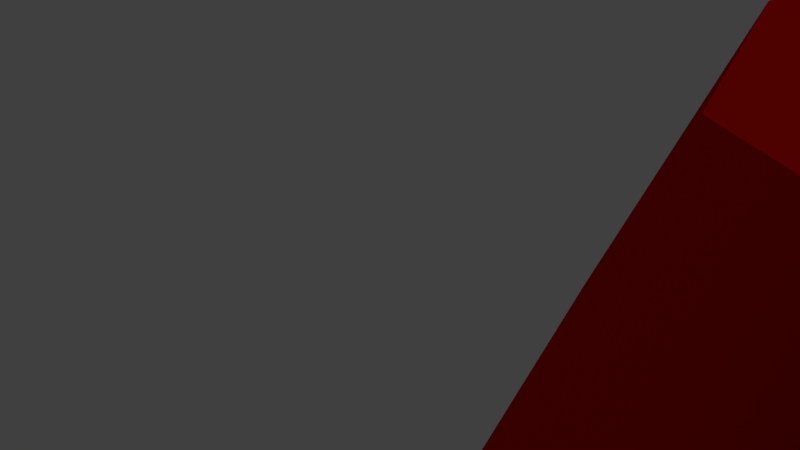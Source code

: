 # Source: cherry.blend  (saved by Blender 2.78.0; exported with 4.5.12 LTS)
import bpy
from mathutils import Matrix  # noqa: F401  (used for matrix-valued properties, if any)

bpy.ops.wm.read_factory_settings(use_empty=True)
scene = bpy.context.scene
scene.name = 'Scene'

# ---- collections
col_collection_1 = bpy.data.collections.new('Collection 1'); scene.collection.children.link(col_collection_1)

# ---- materials (node trees are filled in below, after node groups)
mat_leaf = bpy.data.materials.new('Leaf')
mat_leaf.alpha_threshold = 0.0
mat_leaf.use_transparent_shadow = False
mat_leaf.diffuse_color = (0.03424, 1.0, 0.0, 1.0)
mat_leaf.roughness = 0.5
mat_leaf.specular_intensity = 0.0
mat_wood = bpy.data.materials.new('Wood')
mat_wood.alpha_threshold = 0.0
mat_wood.use_transparent_shadow = False
mat_wood.diffuse_color = (0.1329, 0.03869, 0.005279, 1.0)
mat_wood.roughness = 0.5
mat_wood.specular_intensity = 0.0
mat_cherry2 = bpy.data.materials.new('Cherry2')
mat_cherry2.alpha_threshold = 0.0
mat_cherry2.use_transparent_shadow = False
mat_cherry2.diffuse_color = (0.1959, 0.0485, 0.0, 1.0)
mat_cherry2.roughness = 0.5
mat_cherry2.specular_intensity = 0.0
mat_cherry1 = bpy.data.materials.new('Cherry1')
mat_cherry1.alpha_threshold = 0.0
mat_cherry1.use_transparent_shadow = False
mat_cherry1.diffuse_color = (0.2265, 0.001371, 0.0, 1.0)
mat_cherry1.roughness = 0.5
mat_cherry1.specular_intensity = 0.0

# ---- material node trees

# ---- world
world_world = bpy.data.worlds.new('World'); scene.world = world_world
world_world.color = (0.05088, 0.05088, 0.05088)
world_world.use_sun_shadow = False
world_world.sun_shadow_jitter_overblur = 0.0
world_world.cycles.sampling_method = 'MANUAL'

# ---- cameras
cam_camera_001 = bpy.data.cameras.new('Camera.001')
cam_camera_001.clip_end = 100.0
cam_camera_001.lens = 35.0
cam_camera_001.sensor_width = 32.0
cam_camera_001.sensor_height = 18.0
cam_camera_001.display_size = 2.0
cam_camera_001.dof.focus_distance = 0.0
cam_camera_001.dof.aperture_fstop = 128.0
cam_camera_001.dof.aperture_blades = 6

# ---- lights
light_hemi = bpy.data.lights.new('Hemi', 'SUN')
light_hemi.transmission_factor = 0.0
light_hemi.angle = 0.1993
light_hemi.energy = 1.0
light_hemi.shadow_buffer_clip_start = 0.5
light_hemi.shadow_soft_size = 0.1
light_hemi.shadow_cascade_max_distance = 1000.0

# ---- meshes
me_cube_003 = bpy.data.meshes.new('Cube.003')
me_cube_003.from_pydata([(0.3298, 3.815e-06, -0.9007), (0.1834, 3.815e-06, -0.5472), (0.3298, 3.815e-06, -0.1936), (0.4334, -0.25, -0.9007), (0.3298, -0.3535, -0.5472), (0.4334, -0.25, -0.1936), (-0.4537, 0.25, -0.1936), (-0.3501, 0.3536, -0.5472), (-0.4537, 0.25, -0.9007), (0.6834, 3.815e-06, -0.04718), (0.6834, -0.3535, -0.9007), (-0.3501, 3.815e-06, -0.1936), (-0.2037, 3.815e-06, -0.5472), (-0.3501, 3.815e-06, -0.9007), (0.6834, -0.5, -0.5472), (0.6834, -0.3535, -0.1936), (-0.4537, -0.25, -0.1936), (-0.3501, -0.3535, -0.5472), (-0.4537, -0.25, -0.9007), (0.9334, -0.25, -0.9007), (1.037, -0.3535, -0.5472), (-0.7037, -0.3535, -0.1936), (-0.7037, -0.5, -0.5472), (-0.7037, -0.3535, -0.9007), (0.9334, -0.25, -0.1936), (-0.7037, 3.815e-06, -0.04718), (-0.9537, -0.25, -0.1936), (-1.057, -0.3535, -0.5472), (-0.9537, -0.25, -0.9007), (1.037, 3.815e-06, -0.9007), (1.183, 3.815e-06, -0.5472), (-1.057, 3.815e-06, -0.1936), (-1.204, 3.815e-06, -0.5472), (-1.057, 3.815e-06, -0.9007), (-0.7037, 3.815e-06, -1.047), (1.037, 3.815e-06, -0.1936), (-0.9537, 0.25, -0.1936), (-1.057, 0.3536, -0.5472), (-0.9537, 0.25, -0.9007), (0.9334, 0.25, -0.9007), (1.037, 0.3536, -0.5472), (-0.7037, 0.3536, -0.1936), (-0.7037, 0.5, -0.5472), (-0.7037, 0.3536, -0.9007), (0.9334, 0.25, -0.1936), (0.6834, 3.815e-06, -1.047), (0.4334, 0.25, -0.1936), (0.3298, 0.3536, -0.5472), (0.4334, 0.25, -0.9007), (0.6834, 0.3536, -0.1936), (0.6834, 0.5, -0.5472), (0.6834, 0.3536, -0.9007), (-0.6887, 0.08001, -0.1661), (0.201, 0.08001, 1.259), (-0.6349, 0.05657, -0.1835), (0.1829, 0.05657, 1.206), (-0.6126, 3.815e-06, -0.1907), (0.1755, 3.815e-06, 1.183), (-0.6349, -0.05657, -0.1835), (0.1829, -0.05657, 1.206), (-0.6887, -0.08, -0.1661), (0.201, -0.08, 1.259), (-0.7426, -0.05657, -0.1488), (0.2191, -0.05657, 1.313), (-0.7649, 3.815e-06, -0.1416), (0.2266, 3.815e-06, 1.335), (-0.7426, 0.05657, -0.1488), (0.2191, 0.05657, 1.313), (-0.05457, 0.08001, 1.05), (-0.4838, 0.08001, 0.4699), (-0.316, 0.08001, 0.705), (-0.4459, 0.05657, 0.4232), (-0.01875, 0.05657, 1.005), (-0.2797, 0.05657, 0.66), (-0.4299, 3.815e-06, 0.4044), (-0.004037, 3.815e-06, 0.9865), (-0.2646, 3.815e-06, 0.6415), (-0.4459, -0.05657, 0.4232), (-0.01875, -0.05657, 1.005), (-0.2797, -0.05657, 0.66), (-0.4838, -0.08, 0.4699), (-0.05457, -0.08, 1.05), (-0.316, -0.08, 0.705), (-0.5216, -0.05657, 0.5165), (-0.09038, -0.05657, 1.094), (-0.3522, -0.05657, 0.7501), (-0.5373, 3.815e-06, 0.5352), (-0.1051, 3.815e-06, 1.113), (-0.3672, 3.815e-06, 0.7686), (-0.5216, 0.05657, 0.5165), (-0.09038, 0.05657, 1.094), (-0.3522, 0.05657, 0.7501), (0.655, 0.05657, 0.3639), (0.7032, 0.08, 0.3934), (0.635, 3.815e-06, 0.3517), (0.655, -0.05657, 0.3639), (0.7032, -0.08, 0.3934), (0.7515, -0.05657, 0.4228), (0.7715, 3.815e-06, 0.4351), (0.7515, 0.05657, 0.4228), (0.6489, 0.05657, -0.1641), (0.7046, 0.08, -0.1544), (0.6258, 3.815e-06, -0.1681), (0.6489, -0.05657, -0.1641), (0.7046, -0.08, -0.1544), (0.7603, -0.05657, -0.1446), (0.7834, 3.815e-06, -0.1406), (0.7603, 0.05657, -0.1446)], [], [(43, 42, 7, 8), (41, 25, 6), (34, 43, 8), (42, 41, 6, 7), (8, 7, 12, 13), (6, 25, 11), (34, 8, 13), (7, 6, 11, 12), (13, 12, 17, 18), (11, 25, 16), (34, 13, 18), (12, 11, 16, 17), (18, 17, 22, 23), (16, 25, 21), (34, 18, 23), (17, 16, 21, 22), (23, 22, 27, 28), (21, 25, 26), (34, 23, 28), (22, 21, 26, 27), (27, 26, 31, 32), (28, 27, 32, 33), (26, 25, 31), (34, 28, 33), (34, 33, 38), (32, 31, 36, 37), (33, 32, 37, 38), (31, 25, 36), (34, 38, 43), (37, 36, 41, 42), (38, 37, 42, 43), (36, 25, 41), (51, 50, 40, 39), (49, 9, 44), (45, 51, 39), (50, 49, 44, 40), (39, 40, 30, 29), (44, 9, 35), (45, 39, 29), (40, 44, 35, 30), (29, 30, 20, 19), (35, 9, 24), (45, 29, 19), (30, 35, 24, 20), (19, 20, 14, 10), (24, 9, 15), (45, 19, 10), (20, 24, 15, 14), (10, 14, 4, 3), (15, 9, 5), (45, 10, 3), (14, 15, 5, 4), (4, 5, 2, 1), (3, 4, 1, 0), (5, 9, 2), (45, 3, 0), (45, 0, 48), (1, 2, 46, 47), (0, 1, 47, 48), (2, 9, 46), (45, 48, 51), (47, 46, 49, 50), (48, 47, 50, 51), (46, 9, 49), (66, 89, 69, 52), (54, 71, 74, 56), (56, 74, 77, 58), (58, 77, 80, 60), (60, 80, 83, 62), (62, 83, 86, 64), (53, 67, 99, 93), (64, 86, 89, 66), (52, 69, 71, 54), (52, 54, 56, 58, 60, 62, 64, 66), (90, 67, 53, 68), (87, 65, 67, 90), (84, 63, 65, 87), (81, 61, 63, 84), (78, 59, 61, 81), (75, 57, 59, 78), (72, 55, 57, 75), (90, 68, 70, 91), (91, 70, 69, 89), (87, 90, 91, 88), (88, 91, 89, 86), (84, 87, 88, 85), (85, 88, 86, 83), (81, 84, 85, 82), (82, 85, 83, 80), (78, 81, 82, 79), (79, 82, 80, 77), (75, 78, 79, 76), (76, 79, 77, 74), (72, 75, 76, 73), (73, 76, 74, 71), (68, 72, 73, 70), (70, 73, 71, 69), (68, 53, 55, 72), (97, 96, 104, 105), (67, 65, 98, 99), (65, 63, 97, 98), (63, 61, 96, 97), (61, 59, 95, 96), (59, 57, 94, 95), (57, 55, 92, 94), (55, 53, 93, 92), (100, 101, 107, 106, 105, 104, 103, 102), (95, 94, 102, 103), (92, 93, 101, 100), (93, 99, 107, 101), (98, 97, 105, 106), (96, 95, 103, 104), (94, 92, 100, 102), (99, 98, 106, 107)])
me_cube_003.polygons.foreach_set('material_index', [3, 3, 3, 3, 3, 3, 3, 3, 3, 3, 3, 3, 3, 3, 3, 3, 3, 3, 3, 3, 3, 3, 3, 3, 3, 3, 3, 3, 3, 3, 3, 3, 3, 3, 3, 3, 3, 3, 3, 3, 3, 3, 3, 3, 3, 3, 3, 3, 3, 3, 3, 3, 3, 3, 3, 3, 3, 3, 3, 3, 3, 3, 3, 3, 2, 2, 2, 2, 2, 2, 2, 2, 2, 2, 2, 2, 2, 2, 2, 2, 2, 2, 2, 2, 2, 2, 2, 2, 2, 2, 2, 2, 2, 2, 2, 2, 2, 2, 2, 2, 2, 2, 2, 2, 2, 2, 2, 2, 2, 2, 2, 2, 2, 2])
me_cube_003.materials.append(mat_leaf)
me_cube_003.materials.append(mat_wood)
me_cube_003.materials.append(mat_cherry2)
me_cube_003.materials.append(mat_cherry1)
me_cube_003.use_remesh_preserve_volume = False
me_cube_003.use_remesh_preserve_attributes = False
me_cube_003.use_mirror_vertex_groups = False
me_cube_003.update()

# ---- objects
ob_camera = bpy.data.objects.new('Camera', cam_camera_001)
ob_hemi = bpy.data.objects.new('Hemi', light_hemi)
ob_tree2 = bpy.data.objects.new('Tree2', me_cube_003)

# ---- transforms, parenting, visibility, modifiers, constraints
ob_camera.location = (0.0, 0.0, 0.0)
ob_camera.rotation_euler = (1.053, -3.199e-07, -0.693)
ob_camera.lineart.crease_threshold = 0.0
ob_hemi.location = (0.0, 0.0, 0.0)
ob_hemi.lineart.crease_threshold = 0.0
ob_tree2.location = (0.0, 0.0, 0.0)
ob_tree2.lineart.crease_threshold = 0.0

# ---- collection membership
col_collection_1.objects.link(ob_camera)
col_collection_1.objects.link(ob_hemi)
col_collection_1.objects.link(ob_tree2)

# ---- scene / render settings (as saved in the file)
scene.camera = ob_camera
scene.frame_start = 1; scene.frame_end = 250; scene.frame_set(33)
scene.render.engine = 'BLENDER_EEVEE_NEXT'
scene.render.resolution_percentage = 50
scene.render.dither_intensity = 0.0
scene.cycles.use_denoising = False
scene.cycles.samples = 128
scene.cycles.sampling_pattern = 'TABULATED_SOBOL'
scene.cycles.light_sampling_threshold = 0.0
scene.cycles.use_adaptive_sampling = False
scene.cycles.use_light_tree = False
scene.cycles.blur_glossy = 0.0
scene.cycles.sample_clamp_indirect = 0.0
scene.view_settings.view_transform = 'Standard'
bpy.context.view_layer.update()
